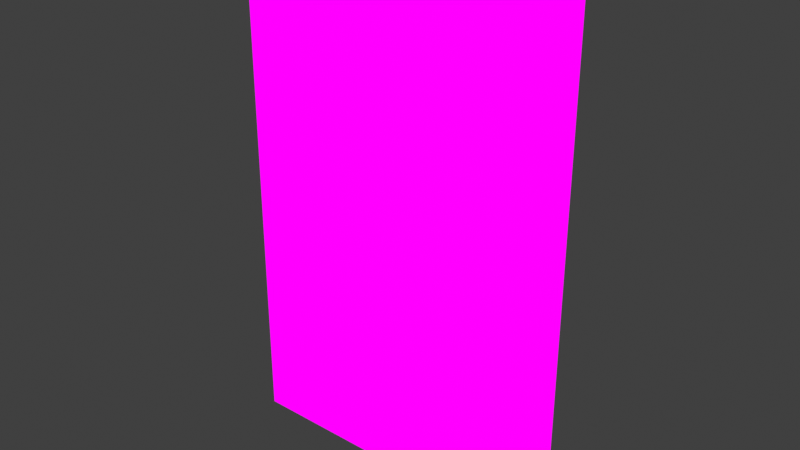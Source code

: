 # Source: cape.blend  (saved by Blender 2.90.8; exported with 4.5.12 LTS)
import bpy
from mathutils import Matrix  # noqa: F401  (used for matrix-valued properties, if any)

bpy.ops.wm.read_factory_settings(use_empty=True)
scene = bpy.context.scene
scene.name = 'Scene'

# ---- images (referenced by path relative to the original .blend; pixels are not part of the script)
import os
ASSET_DIR = os.environ.get("B2B_ASSET_DIR", "")  # directory of the original .blend (textures are referenced by path, not embedded)
HERE = os.path.dirname(os.path.abspath(__file__))  # packed textures are extracted next to this script under _unpacked/

def load_image(name, relpath, width, height, colorspace="sRGB"):
    """Load a texture the original file referenced (path relative to the .blend, or extracted next to this script)."""
    p = next((c for c in (os.path.join(HERE, relpath), os.path.join(ASSET_DIR, relpath)) if relpath and os.path.exists(c)), "")
    if p:
        img = bpy.data.images.load(p, check_existing=True)
        img.name = name
    else:  # same state as the original file: an image datablock whose file is absent (Cycles renders it pink)
        img = bpy.data.images.new(name, width, height)
        img.source = "FILE"
        img.filepath = "//" + (relpath or name)
    img.colorspace_settings.name = colorspace
    return img
img_cape_png = load_image('cape.png', 'cape.png', 1024, 1024, 'sRGB')

# ---- materials (node trees are filled in below, after node groups)
mat_material = bpy.data.materials.new('Material')
mat_material.alpha_threshold = 0.0
mat_material.line_color = (0.0, 0.0, 0.0, 1.0)

# ---- material node trees
mat_material.use_nodes = True; mat_material.node_tree.nodes.clear()
_N = mat_material.node_tree.nodes; _L = mat_material.node_tree.links
n0 = _N.new('ShaderNodeOutputMaterial'); n0.name = 'Material Output'; n0.location = (300, 300)
n1 = _N.new('ShaderNodeTexImage'); n1.name = 'Image Texture'; n1.location = (-120, 280)
n1.image = img_cape_png
n1.interpolation = 'Closest'
_L.new(n1.outputs[0], n0.inputs[0])
n0.is_active_output = True

# ---- world
world_world = bpy.data.worlds.new('World'); scene.world = world_world
world_world.use_nodes = True; world_world.node_tree.nodes.clear()
_N = world_world.node_tree.nodes; _L = world_world.node_tree.links
n0 = _N.new('ShaderNodeOutputWorld'); n0.name = 'World Output'; n0.location = (300, 300)
n1 = _N.new('ShaderNodeBackground'); n1.name = 'Background'; n1.location = (10, 300)
n1.inputs[0].default_value = (0.05088, 0.05088, 0.05088, 1.0)
_L.new(n1.outputs[0], n0.inputs[0])
n0.is_active_output = True
world_world.color = (0.05088, 0.05088, 0.05088)
world_world.use_sun_shadow = False
world_world.sun_shadow_jitter_overblur = 0.0

# ---- meshes
me_cube_001 = bpy.data.meshes.new('Cube.001')
me_cube_001.from_pydata([(-5.0, -0.5, -8.0), (-5.0, -0.5, 8.0), (-5.0, 0.5, -8.0), (-5.0, 0.5, 8.0), (5.0, -0.5, -8.0), (5.0, -0.5, 8.0), (5.0, 0.5, -8.0), (5.0, 0.5, 8.0)], [], [(0, 1, 3, 2), (2, 3, 7, 6), (6, 7, 5, 4), (4, 5, 1, 0), (2, 6, 4, 0), (7, 3, 1, 5)])
_uv = me_cube_001.uv_layers.new(name='UVMap')
_uv.uv.foreach_set('vector', [0.02174, 0.2273, 0.02174, 0.9545, 0.0, 0.9545, 0.0, 0.2273, 0.4783, 0.2273, 0.4783, 0.9545, 0.2609, 0.9545, 0.2609, 0.2273, 0.2609, 0.2273, 0.2609, 0.9545, 0.2391, 0.9545, 0.2391, 0.2273, 0.2391, 0.2273, 0.2391, 0.9545, 0.02174, 0.9545, 0.02174, 0.2273, 0.4565, 1.0, 0.2391, 1.0, 0.2391, 0.9545, 0.4565, 0.9545, 0.2391, 1.0, 0.02174, 1.0, 0.02174, 0.9545, 0.2391, 0.9545])
me_cube_001.materials.append(mat_material)
me_cube_001.use_remesh_fix_poles = True
me_cube_001.use_remesh_preserve_attributes = False
me_cube_001.use_mirror_vertex_groups = False
me_cube_001.update()

# ---- objects
ob_cube = bpy.data.objects.new('Cube', me_cube_001)

# ---- transforms, parenting, visibility, modifiers, constraints
ob_cube.location = (0.0, 0.0, 0.0)
ob_cube.lineart.crease_threshold = 0.0

# ---- collection membership
scene.collection.objects.link(ob_cube)

# ---- scene / render settings (as saved in the file)
scene.frame_start = 1; scene.frame_end = 250; scene.frame_set(1)
scene.render.engine = 'CYCLES'
scene.render.film_transparent = True
scene.cycles.use_denoising = False
scene.cycles.samples = 128
scene.cycles.sampling_pattern = 'TABULATED_SOBOL'
scene.cycles.use_adaptive_sampling = False
scene.cycles.use_light_tree = False
scene.cycles.film_transparent_glass = True
scene.view_settings.view_transform = 'Standard'
bpy.context.view_layer.update()

# ---- added for rendering (the .blend has no active camera and no usable light): camera, sun
cam_auto = bpy.data.cameras.new('AutoCamera')
cam_auto.lens = 50.0
cam_auto.sensor_width = 36.0
cam_auto.clip_end = 1000.0
ob_auto_camera = bpy.data.objects.new('AutoCamera', cam_auto)
scene.collection.objects.link(ob_auto_camera)
ob_auto_camera.location = (17.4816, -20.9779, 13.9853)
ob_auto_camera.rotation_euler = (1.09748, -7.21219e-08, 0.694738)
scene.camera = ob_auto_camera
light_auto_sun = bpy.data.lights.new('AutoSun', 'SUN')
light_auto_sun.energy = 3.0
light_auto_sun.angle = 0.0523599
ob_auto_sun = bpy.data.objects.new('AutoSun', light_auto_sun)
scene.collection.objects.link(ob_auto_sun)
ob_auto_sun.rotation_euler = (0.872665, 0.174533, 0.523599)
bpy.context.view_layer.update()
